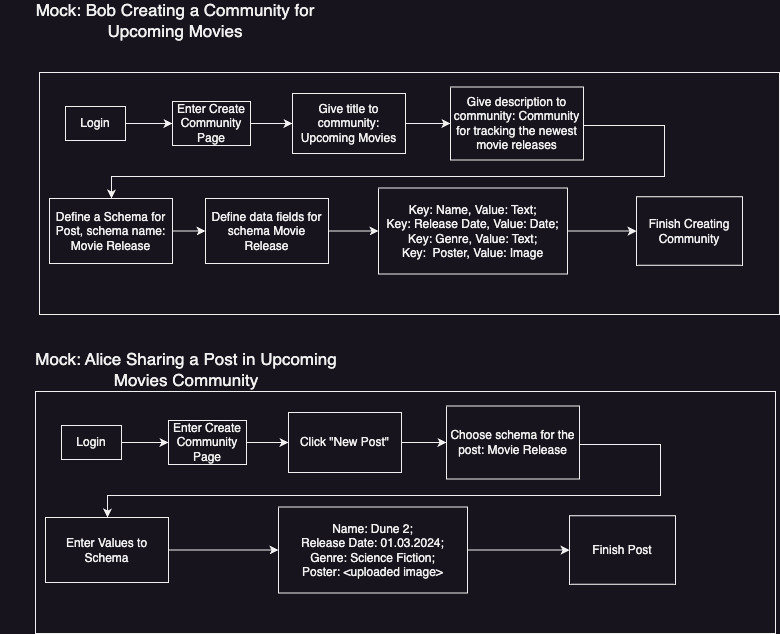

The diagram above was exported from draw.io. Its source (the exported page's mxGraphModel, read from the mxfile embedded in the PNG):
<mxGraphModel dx="1242" dy="793" grid="0" gridSize="10" guides="1" tooltips="1" connect="1" arrows="1" fold="1" page="1" pageScale="1" pageWidth="850" pageHeight="1100" math="0" shadow="0">
  <root>
    <mxCell id="0" />
    <mxCell id="1" parent="0" />
    <mxCell id="Scc57TFC-rIM_niCT2At-1" value="Mock: Bob Creating a Community for Upcoming Movies" style="text;html=1;align=center;verticalAlign=middle;whiteSpace=wrap;rounded=0;fontSize=17;" vertex="1" parent="1">
      <mxGeometry x="20" y="50" width="350" height="30" as="geometry" />
    </mxCell>
    <mxCell id="Scc57TFC-rIM_niCT2At-3" value="" style="rounded=0;whiteSpace=wrap;html=1;gradientColor=none;fillColor=none;" vertex="1" parent="1">
      <mxGeometry x="59" y="117" width="740" height="242" as="geometry" />
    </mxCell>
    <mxCell id="Scc57TFC-rIM_niCT2At-8" value="" style="edgeStyle=orthogonalEdgeStyle;rounded=0;orthogonalLoop=1;jettySize=auto;html=1;" edge="1" parent="1" source="Scc57TFC-rIM_niCT2At-4" target="Scc57TFC-rIM_niCT2At-5">
      <mxGeometry relative="1" as="geometry" />
    </mxCell>
    <mxCell id="Scc57TFC-rIM_niCT2At-4" value="Login" style="rounded=0;whiteSpace=wrap;html=1;" vertex="1" parent="1">
      <mxGeometry x="85" y="151" width="60" height="34" as="geometry" />
    </mxCell>
    <mxCell id="Scc57TFC-rIM_niCT2At-9" value="" style="edgeStyle=orthogonalEdgeStyle;rounded=0;orthogonalLoop=1;jettySize=auto;html=1;" edge="1" parent="1" source="Scc57TFC-rIM_niCT2At-5" target="Scc57TFC-rIM_niCT2At-6">
      <mxGeometry relative="1" as="geometry" />
    </mxCell>
    <mxCell id="Scc57TFC-rIM_niCT2At-5" value="Enter Create Community Page" style="rounded=0;whiteSpace=wrap;html=1;" vertex="1" parent="1">
      <mxGeometry x="192" y="146" width="78" height="44" as="geometry" />
    </mxCell>
    <mxCell id="Scc57TFC-rIM_niCT2At-10" value="" style="edgeStyle=orthogonalEdgeStyle;rounded=0;orthogonalLoop=1;jettySize=auto;html=1;" edge="1" parent="1" source="Scc57TFC-rIM_niCT2At-6" target="Scc57TFC-rIM_niCT2At-7">
      <mxGeometry relative="1" as="geometry" />
    </mxCell>
    <mxCell id="Scc57TFC-rIM_niCT2At-6" value="Give title to community: Upcoming Movies" style="rounded=0;whiteSpace=wrap;html=1;" vertex="1" parent="1">
      <mxGeometry x="312" y="138" width="113" height="60" as="geometry" />
    </mxCell>
    <mxCell id="Scc57TFC-rIM_niCT2At-12" value="" style="edgeStyle=orthogonalEdgeStyle;rounded=0;orthogonalLoop=1;jettySize=auto;html=1;" edge="1" parent="1" source="Scc57TFC-rIM_niCT2At-7" target="Scc57TFC-rIM_niCT2At-11">
      <mxGeometry relative="1" as="geometry">
        <Array as="points">
          <mxPoint x="684" y="170" />
          <mxPoint x="684" y="221" />
          <mxPoint x="131" y="221" />
        </Array>
      </mxGeometry>
    </mxCell>
    <mxCell id="Scc57TFC-rIM_niCT2At-7" value="Give description to community: Community for tracking the newest movie releases" style="rounded=0;whiteSpace=wrap;html=1;" vertex="1" parent="1">
      <mxGeometry x="470" y="131.5" width="133" height="73" as="geometry" />
    </mxCell>
    <mxCell id="Scc57TFC-rIM_niCT2At-14" value="" style="edgeStyle=orthogonalEdgeStyle;rounded=0;orthogonalLoop=1;jettySize=auto;html=1;" edge="1" parent="1" source="Scc57TFC-rIM_niCT2At-11" target="Scc57TFC-rIM_niCT2At-13">
      <mxGeometry relative="1" as="geometry" />
    </mxCell>
    <mxCell id="Scc57TFC-rIM_niCT2At-11" value="Define a Schema for Post, schema name: Movie Release" style="rounded=0;whiteSpace=wrap;html=1;" vertex="1" parent="1">
      <mxGeometry x="69" y="243" width="123" height="65" as="geometry" />
    </mxCell>
    <mxCell id="Scc57TFC-rIM_niCT2At-16" value="" style="edgeStyle=orthogonalEdgeStyle;rounded=0;orthogonalLoop=1;jettySize=auto;html=1;" edge="1" parent="1" source="Scc57TFC-rIM_niCT2At-13" target="Scc57TFC-rIM_niCT2At-15">
      <mxGeometry relative="1" as="geometry" />
    </mxCell>
    <mxCell id="Scc57TFC-rIM_niCT2At-13" value="Define data fields for schema Movie Release" style="rounded=0;whiteSpace=wrap;html=1;" vertex="1" parent="1">
      <mxGeometry x="225" y="243" width="123" height="65" as="geometry" />
    </mxCell>
    <mxCell id="Scc57TFC-rIM_niCT2At-18" value="" style="edgeStyle=orthogonalEdgeStyle;rounded=0;orthogonalLoop=1;jettySize=auto;html=1;" edge="1" parent="1" source="Scc57TFC-rIM_niCT2At-15" target="Scc57TFC-rIM_niCT2At-17">
      <mxGeometry relative="1" as="geometry" />
    </mxCell>
    <mxCell id="Scc57TFC-rIM_niCT2At-15" value="Key: Name, Value: Text;&lt;br&gt;Key: Release Date, Value: Date;&lt;br&gt;Key: Genre, Value: Text;&lt;br&gt;Key:&amp;nbsp; Poster, Value: Image" style="rounded=0;whiteSpace=wrap;html=1;" vertex="1" parent="1">
      <mxGeometry x="398" y="232.5" width="189" height="86" as="geometry" />
    </mxCell>
    <mxCell id="Scc57TFC-rIM_niCT2At-17" value="Finish Creating Community" style="rounded=0;whiteSpace=wrap;html=1;" vertex="1" parent="1">
      <mxGeometry x="656" y="241.25" width="106" height="68.5" as="geometry" />
    </mxCell>
    <mxCell id="Scc57TFC-rIM_niCT2At-19" value="Mock: Alice Sharing a Post in Upcoming Movies Community" style="text;html=1;align=center;verticalAlign=middle;whiteSpace=wrap;rounded=0;fontSize=17;" vertex="1" parent="1">
      <mxGeometry x="31" y="399" width="350" height="30" as="geometry" />
    </mxCell>
    <mxCell id="Scc57TFC-rIM_niCT2At-20" value="" style="rounded=0;whiteSpace=wrap;html=1;gradientColor=none;fillColor=none;" vertex="1" parent="1">
      <mxGeometry x="55" y="436" width="740" height="242" as="geometry" />
    </mxCell>
    <mxCell id="Scc57TFC-rIM_niCT2At-21" value="" style="edgeStyle=orthogonalEdgeStyle;rounded=0;orthogonalLoop=1;jettySize=auto;html=1;" edge="1" parent="1" source="Scc57TFC-rIM_niCT2At-22" target="Scc57TFC-rIM_niCT2At-24">
      <mxGeometry relative="1" as="geometry" />
    </mxCell>
    <mxCell id="Scc57TFC-rIM_niCT2At-22" value="Login" style="rounded=0;whiteSpace=wrap;html=1;" vertex="1" parent="1">
      <mxGeometry x="81" y="470" width="60" height="34" as="geometry" />
    </mxCell>
    <mxCell id="Scc57TFC-rIM_niCT2At-23" value="" style="edgeStyle=orthogonalEdgeStyle;rounded=0;orthogonalLoop=1;jettySize=auto;html=1;" edge="1" parent="1" source="Scc57TFC-rIM_niCT2At-24" target="Scc57TFC-rIM_niCT2At-26">
      <mxGeometry relative="1" as="geometry" />
    </mxCell>
    <mxCell id="Scc57TFC-rIM_niCT2At-24" value="Enter Create Community Page" style="rounded=0;whiteSpace=wrap;html=1;" vertex="1" parent="1">
      <mxGeometry x="188" y="465" width="78" height="44" as="geometry" />
    </mxCell>
    <mxCell id="Scc57TFC-rIM_niCT2At-25" value="" style="edgeStyle=orthogonalEdgeStyle;rounded=0;orthogonalLoop=1;jettySize=auto;html=1;" edge="1" parent="1" source="Scc57TFC-rIM_niCT2At-26" target="Scc57TFC-rIM_niCT2At-28">
      <mxGeometry relative="1" as="geometry" />
    </mxCell>
    <mxCell id="Scc57TFC-rIM_niCT2At-26" value="Click &quot;New Post&quot;" style="rounded=0;whiteSpace=wrap;html=1;" vertex="1" parent="1">
      <mxGeometry x="308" y="457" width="113" height="60" as="geometry" />
    </mxCell>
    <mxCell id="Scc57TFC-rIM_niCT2At-27" value="" style="edgeStyle=orthogonalEdgeStyle;rounded=0;orthogonalLoop=1;jettySize=auto;html=1;" edge="1" parent="1" source="Scc57TFC-rIM_niCT2At-28" target="Scc57TFC-rIM_niCT2At-30">
      <mxGeometry relative="1" as="geometry">
        <Array as="points">
          <mxPoint x="680" y="489" />
          <mxPoint x="680" y="540" />
          <mxPoint x="127" y="540" />
        </Array>
      </mxGeometry>
    </mxCell>
    <mxCell id="Scc57TFC-rIM_niCT2At-28" value="Choose schema for the post: Movie Release" style="rounded=0;whiteSpace=wrap;html=1;" vertex="1" parent="1">
      <mxGeometry x="466" y="450.5" width="133" height="73" as="geometry" />
    </mxCell>
    <mxCell id="Scc57TFC-rIM_niCT2At-36" value="" style="edgeStyle=orthogonalEdgeStyle;rounded=0;orthogonalLoop=1;jettySize=auto;html=1;" edge="1" parent="1" source="Scc57TFC-rIM_niCT2At-30" target="Scc57TFC-rIM_niCT2At-34">
      <mxGeometry relative="1" as="geometry" />
    </mxCell>
    <mxCell id="Scc57TFC-rIM_niCT2At-30" value="Enter Values to Schema" style="rounded=0;whiteSpace=wrap;html=1;" vertex="1" parent="1">
      <mxGeometry x="65" y="562" width="123" height="65" as="geometry" />
    </mxCell>
    <mxCell id="Scc57TFC-rIM_niCT2At-33" value="" style="edgeStyle=orthogonalEdgeStyle;rounded=0;orthogonalLoop=1;jettySize=auto;html=1;" edge="1" parent="1" source="Scc57TFC-rIM_niCT2At-34" target="Scc57TFC-rIM_niCT2At-35">
      <mxGeometry relative="1" as="geometry" />
    </mxCell>
    <mxCell id="Scc57TFC-rIM_niCT2At-34" value="Name: Dune 2;&lt;br&gt;Release Date: 01.03.2024;&lt;br&gt;Genre: Science Fiction;&lt;br&gt;Poster: &amp;lt;uploaded image&amp;gt;" style="rounded=0;whiteSpace=wrap;html=1;" vertex="1" parent="1">
      <mxGeometry x="298" y="551.5" width="189" height="86" as="geometry" />
    </mxCell>
    <mxCell id="Scc57TFC-rIM_niCT2At-35" value="Finish Post" style="rounded=0;whiteSpace=wrap;html=1;" vertex="1" parent="1">
      <mxGeometry x="589" y="560.25" width="106" height="68.5" as="geometry" />
    </mxCell>
  </root>
</mxGraphModel>